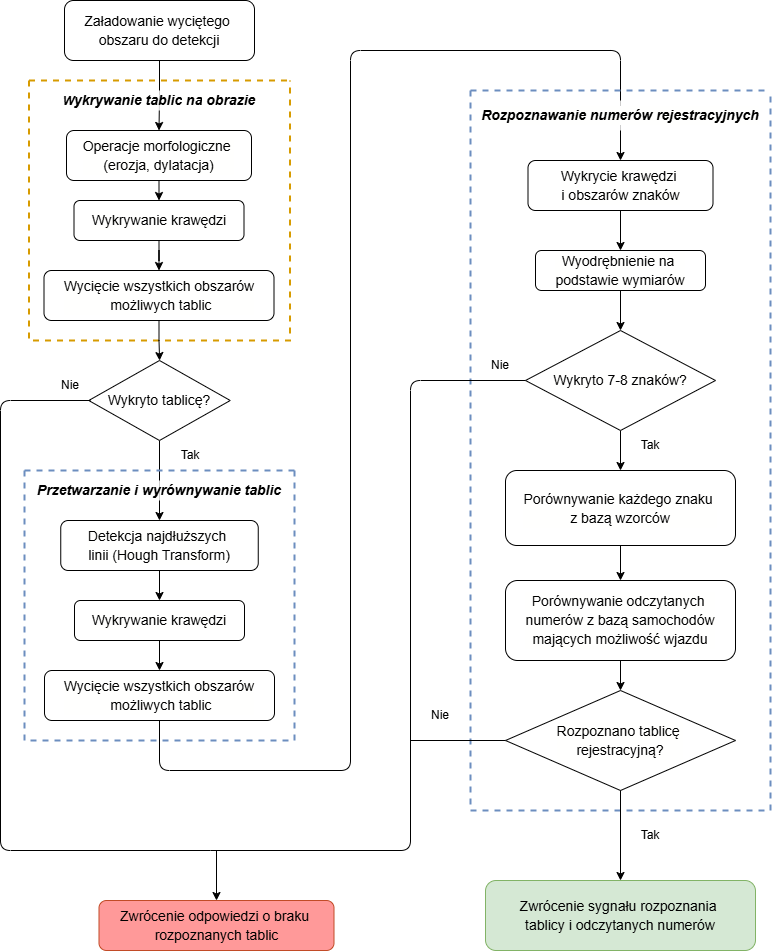

The diagram above was exported from draw.io. Its source (the exported page's mxGraphModel, read from the mxfile embedded in the PNG):
<mxGraphModel dx="1434" dy="746" grid="1" gridSize="10" guides="1" tooltips="1" connect="1" arrows="1" fold="1" page="1" pageScale="1" pageWidth="827" pageHeight="1169" math="0" shadow="0">
  <root>
    <mxCell id="0" />
    <mxCell id="1" parent="0" />
    <mxCell id="QDaPxZlP3a01N9u_6trd-38" style="edgeStyle=orthogonalEdgeStyle;rounded=1;orthogonalLoop=1;jettySize=auto;html=1;exitX=0.5;exitY=1;exitDx=0;exitDy=0;curved=0;entryX=0.5;entryY=0;entryDx=0;entryDy=0;" parent="1" source="QDaPxZlP3a01N9u_6trd-13" edge="1" target="QDaPxZlP3a01N9u_6trd-17">
      <mxGeometry relative="1" as="geometry">
        <mxPoint x="650" y="120" as="targetPoint" />
        <Array as="points">
          <mxPoint x="189" y="800" />
          <mxPoint x="380" y="800" />
          <mxPoint x="380" y="80" />
          <mxPoint x="650" y="80" />
        </Array>
      </mxGeometry>
    </mxCell>
    <mxCell id="p8KAJzN6ll-6jjgrPwIu-9" value="" style="edgeStyle=orthogonalEdgeStyle;rounded=0;orthogonalLoop=1;jettySize=auto;html=1;entryX=0.5;entryY=0;entryDx=0;entryDy=0;" edge="1" parent="1" source="6N8aLPfzyFvGnjkWoCfi-3" target="6N8aLPfzyFvGnjkWoCfi-6">
      <mxGeometry relative="1" as="geometry" />
    </mxCell>
    <mxCell id="6N8aLPfzyFvGnjkWoCfi-3" value="&lt;div style=&quot;font-size: 14px; line-height: 19px; white-space: pre;&quot;&gt;&lt;font face=&quot;Helvetica&quot;&gt;Załadowanie wyciętego &lt;/font&gt;&lt;/div&gt;&lt;div style=&quot;font-size: 14px; line-height: 19px; white-space: pre;&quot;&gt;&lt;font face=&quot;Helvetica&quot;&gt;obszaru do detekcji&lt;/font&gt;&lt;/div&gt;" style="rounded=1;whiteSpace=wrap;html=1;container=0;" parent="1" vertex="1">
      <mxGeometry x="94" y="30" width="190" height="60" as="geometry" />
    </mxCell>
    <mxCell id="QDaPxZlP3a01N9u_6trd-1" value="" style="swimlane;startSize=0;fillColor=#ffe6cc;fillStyle=auto;dashed=1;strokeColor=#d79b00;strokeWidth=2;" parent="1" vertex="1">
      <mxGeometry x="58.5" y="110" width="261" height="260" as="geometry">
        <mxRectangle x="10" y="90" width="50" height="40" as="alternateBounds" />
      </mxGeometry>
    </mxCell>
    <mxCell id="p8KAJzN6ll-6jjgrPwIu-6" value="" style="edgeStyle=orthogonalEdgeStyle;rounded=0;orthogonalLoop=1;jettySize=auto;html=1;" edge="1" parent="QDaPxZlP3a01N9u_6trd-1" source="QDaPxZlP3a01N9u_6trd-2" target="QDaPxZlP3a01N9u_6trd-3">
      <mxGeometry relative="1" as="geometry" />
    </mxCell>
    <mxCell id="QDaPxZlP3a01N9u_6trd-2" value="&lt;div style=&quot;background-color: rgb(255, 255, 254); font-size: 14px; line-height: 19px; white-space: pre;&quot;&gt;&lt;div style=&quot;line-height: 19px;&quot;&gt;&lt;font face=&quot;Helvetica&quot;&gt;Wykrywanie krawędzi&lt;/font&gt;&lt;/div&gt;&lt;/div&gt;" style="rounded=1;whiteSpace=wrap;html=1;" parent="QDaPxZlP3a01N9u_6trd-1" vertex="1">
      <mxGeometry x="45" y="120" width="170" height="40" as="geometry" />
    </mxCell>
    <mxCell id="6N8aLPfzyFvGnjkWoCfi-6" value="&lt;div style=&quot;background-color: rgb(255, 255, 254); font-size: 14px; line-height: 19px; white-space: pre;&quot;&gt;Operacje morfologiczne &lt;/div&gt;&lt;div style=&quot;background-color: rgb(255, 255, 254); font-size: 14px; line-height: 19px; white-space: pre;&quot;&gt;(erozja, dylatacja)&lt;/div&gt;" style="rounded=1;whiteSpace=wrap;html=1;" parent="QDaPxZlP3a01N9u_6trd-1" vertex="1">
      <mxGeometry x="37.5" y="50" width="185" height="50" as="geometry" />
    </mxCell>
    <mxCell id="QDaPxZlP3a01N9u_6trd-3" value="&lt;div style=&quot;background-color: rgb(255, 255, 254); font-size: 14px; line-height: 19px; white-space: pre;&quot;&gt;&lt;font face=&quot;Helvetica&quot;&gt;Wycięcie wszystkich obszarów&lt;/font&gt;&lt;/div&gt;&lt;div style=&quot;background-color: rgb(255, 255, 254); font-size: 14px; line-height: 19px; white-space: pre;&quot;&gt;&lt;font face=&quot;Helvetica&quot;&gt; możliwych tablic&lt;/font&gt;&lt;/div&gt;" style="rounded=1;whiteSpace=wrap;html=1;" parent="QDaPxZlP3a01N9u_6trd-1" vertex="1">
      <mxGeometry x="15" y="190" width="230" height="50" as="geometry" />
    </mxCell>
    <mxCell id="QDaPxZlP3a01N9u_6trd-26" value="" style="endArrow=classic;html=1;rounded=0;exitX=0.5;exitY=1;exitDx=0;exitDy=0;entryX=0.5;entryY=0;entryDx=0;entryDy=0;" parent="QDaPxZlP3a01N9u_6trd-1" source="6N8aLPfzyFvGnjkWoCfi-6" target="QDaPxZlP3a01N9u_6trd-2" edge="1">
      <mxGeometry width="50" height="50" relative="1" as="geometry">
        <mxPoint x="61" y="230" as="sourcePoint" />
        <mxPoint x="111" y="180" as="targetPoint" />
      </mxGeometry>
    </mxCell>
    <mxCell id="p8KAJzN6ll-6jjgrPwIu-4" value="W&lt;span style=&quot;font-size: 14px; white-space: pre;&quot;&gt;ykrywanie&lt;/span&gt;&lt;span style=&quot;background-color: rgb(255, 255, 254); font-size: 14px; white-space: pre;&quot;&gt; &lt;/span&gt;&lt;span style=&quot;font-size: 14px; white-space: pre;&quot;&gt;tablic&lt;/span&gt;&lt;span style=&quot;background-color: rgb(255, 255, 254); font-size: 14px; white-space: pre;&quot;&gt; &lt;/span&gt;&lt;span style=&quot;font-size: 14px; white-space: pre;&quot;&gt;na&lt;/span&gt;&lt;span style=&quot;background-color: rgb(255, 255, 254); font-size: 14px; white-space: pre;&quot;&gt; &lt;/span&gt;&lt;span style=&quot;font-size: 14px; white-space: pre;&quot;&gt;obrazie&lt;/span&gt;" style="text;html=1;align=center;verticalAlign=middle;whiteSpace=wrap;rounded=0;fillColor=default;gradientColor=none;opacity=80;fontStyle=3" vertex="1" parent="QDaPxZlP3a01N9u_6trd-1">
      <mxGeometry x="10" y="10" width="240" height="20" as="geometry" />
    </mxCell>
    <mxCell id="QDaPxZlP3a01N9u_6trd-4" value="&lt;div style=&quot;font-size: 14px; line-height: 19px; white-space: pre;&quot;&gt;&lt;font style=&quot;background-color: rgb(255, 153, 153);&quot; face=&quot;Helvetica&quot;&gt;Zwrócenie odpowiedzi o braku &lt;/font&gt;&lt;/div&gt;&lt;div style=&quot;font-size: 14px; line-height: 19px; white-space: pre;&quot;&gt;&lt;font style=&quot;background-color: rgb(255, 153, 153);&quot; face=&quot;Helvetica&quot;&gt;rozpoznanych tablic&lt;/font&gt;&lt;/div&gt;" style="rounded=1;whiteSpace=wrap;html=1;fillColor=#FF9999;strokeColor=#C24B27;" parent="1" vertex="1">
      <mxGeometry x="128.5" y="930" width="235" height="50" as="geometry" />
    </mxCell>
    <mxCell id="QDaPxZlP3a01N9u_6trd-5" style="edgeStyle=orthogonalEdgeStyle;rounded=0;orthogonalLoop=1;jettySize=auto;html=1;exitX=0.5;exitY=1;exitDx=0;exitDy=0;" parent="1" source="QDaPxZlP3a01N9u_6trd-1" target="QDaPxZlP3a01N9u_6trd-1" edge="1">
      <mxGeometry relative="1" as="geometry" />
    </mxCell>
    <mxCell id="QDaPxZlP3a01N9u_6trd-34" style="edgeStyle=orthogonalEdgeStyle;rounded=0;orthogonalLoop=1;jettySize=auto;html=1;exitX=0.5;exitY=1;exitDx=0;exitDy=0;entryX=0.5;entryY=0;entryDx=0;entryDy=0;" parent="1" source="6N8aLPfzyFvGnjkWoCfi-2" target="QDaPxZlP3a01N9u_6trd-12" edge="1">
      <mxGeometry relative="1" as="geometry" />
    </mxCell>
    <mxCell id="6N8aLPfzyFvGnjkWoCfi-2" value="&lt;font style=&quot;font-size: 14px;&quot;&gt;Wykryto tablicę?&lt;/font&gt;" style="rhombus;whiteSpace=wrap;html=1;" parent="1" vertex="1">
      <mxGeometry x="118.25" y="390" width="141.5" height="80" as="geometry" />
    </mxCell>
    <mxCell id="QDaPxZlP3a01N9u_6trd-10" value="" style="swimlane;startSize=0;fillStyle=solid;fillColor=#dae8fc;dashed=1;strokeColor=#6c8ebf;strokeWidth=2;" parent="1" vertex="1">
      <mxGeometry x="54" y="500" width="270" height="270" as="geometry">
        <mxRectangle x="10" y="90" width="50" height="40" as="alternateBounds" />
      </mxGeometry>
    </mxCell>
    <mxCell id="QDaPxZlP3a01N9u_6trd-37" value="" style="edgeStyle=orthogonalEdgeStyle;rounded=0;orthogonalLoop=1;jettySize=auto;html=1;" parent="QDaPxZlP3a01N9u_6trd-10" source="QDaPxZlP3a01N9u_6trd-11" target="QDaPxZlP3a01N9u_6trd-13" edge="1">
      <mxGeometry relative="1" as="geometry" />
    </mxCell>
    <mxCell id="QDaPxZlP3a01N9u_6trd-11" value="&lt;div style=&quot;background-color: rgb(255, 255, 254); font-size: 14px; line-height: 19px; white-space: pre;&quot;&gt;&lt;div style=&quot;line-height: 19px;&quot;&gt;&lt;font face=&quot;Helvetica&quot;&gt;Wykrywanie krawędzi&lt;/font&gt;&lt;/div&gt;&lt;/div&gt;" style="rounded=1;whiteSpace=wrap;html=1;" parent="QDaPxZlP3a01N9u_6trd-10" vertex="1">
      <mxGeometry x="50" y="130" width="170" height="40" as="geometry" />
    </mxCell>
    <mxCell id="QDaPxZlP3a01N9u_6trd-12" value="&lt;div style=&quot;background-color: rgb(255, 255, 254); font-size: 14px; line-height: 19px; white-space: pre;&quot;&gt;&lt;div style=&quot;line-height: 19px;&quot;&gt;&lt;font face=&quot;Helvetica&quot;&gt;Detekcja najdłuższych &lt;/font&gt;&lt;/div&gt;&lt;div style=&quot;line-height: 19px;&quot;&gt;&lt;font face=&quot;Helvetica&quot;&gt;linii (Hough Transform)&lt;/font&gt;&lt;/div&gt;&lt;/div&gt;" style="rounded=1;whiteSpace=wrap;html=1;" parent="QDaPxZlP3a01N9u_6trd-10" vertex="1">
      <mxGeometry x="36.25" y="50" width="197.5" height="50" as="geometry" />
    </mxCell>
    <mxCell id="QDaPxZlP3a01N9u_6trd-13" value="&lt;div style=&quot;background-color: rgb(255, 255, 254); font-size: 14px; line-height: 19px; white-space: pre;&quot;&gt;&lt;font face=&quot;Helvetica&quot;&gt;Wycięcie wszystkich obszarów&lt;/font&gt;&lt;/div&gt;&lt;div style=&quot;background-color: rgb(255, 255, 254); font-size: 14px; line-height: 19px; white-space: pre;&quot;&gt;&lt;font face=&quot;Helvetica&quot;&gt; możliwych tablic&lt;/font&gt;&lt;/div&gt;" style="rounded=1;whiteSpace=wrap;html=1;" parent="QDaPxZlP3a01N9u_6trd-10" vertex="1">
      <mxGeometry x="20" y="200" width="230" height="50" as="geometry" />
    </mxCell>
    <mxCell id="QDaPxZlP3a01N9u_6trd-59" value="" style="endArrow=classic;html=1;rounded=0;exitX=0.5;exitY=1;exitDx=0;exitDy=0;entryX=0.5;entryY=0;entryDx=0;entryDy=0;" parent="QDaPxZlP3a01N9u_6trd-10" source="QDaPxZlP3a01N9u_6trd-12" target="QDaPxZlP3a01N9u_6trd-11" edge="1">
      <mxGeometry width="50" height="50" relative="1" as="geometry">
        <mxPoint x="186" y="140" as="sourcePoint" />
        <mxPoint x="236" y="90" as="targetPoint" />
      </mxGeometry>
    </mxCell>
    <mxCell id="QDaPxZlP3a01N9u_6trd-14" value="&lt;i&gt;&lt;font style=&quot;font-size: 14px;&quot;&gt;Przetwarzanie i wyrównywanie tablic&lt;/font&gt;&lt;/i&gt;" style="text;html=1;align=center;verticalAlign=middle;whiteSpace=wrap;rounded=0;opacity=80;fontStyle=1;fillColor=default;" parent="QDaPxZlP3a01N9u_6trd-10" vertex="1">
      <mxGeometry x="5" y="10" width="260" height="20" as="geometry" />
    </mxCell>
    <mxCell id="QDaPxZlP3a01N9u_6trd-15" value="" style="swimlane;startSize=0;labelBackgroundColor=#C2C2C2;fillColor=#dae8fc;dashed=1;strokeColor=#6c8ebf;strokeWidth=2;swimlaneFillColor=none;" parent="1" vertex="1">
      <mxGeometry x="500" y="120" width="300" height="720" as="geometry">
        <mxRectangle x="10" y="90" width="50" height="40" as="alternateBounds" />
      </mxGeometry>
    </mxCell>
    <mxCell id="QDaPxZlP3a01N9u_6trd-47" value="" style="edgeStyle=orthogonalEdgeStyle;rounded=0;orthogonalLoop=1;jettySize=auto;html=1;" parent="QDaPxZlP3a01N9u_6trd-15" source="QDaPxZlP3a01N9u_6trd-16" target="QDaPxZlP3a01N9u_6trd-20" edge="1">
      <mxGeometry relative="1" as="geometry" />
    </mxCell>
    <mxCell id="QDaPxZlP3a01N9u_6trd-16" value="&lt;div style=&quot;background-color: rgb(255, 255, 254); font-size: 14px; line-height: 19px; white-space: pre;&quot;&gt;&lt;div style=&quot;line-height: 19px;&quot;&gt;&lt;div style=&quot;line-height: 19px;&quot;&gt;Wyodrębnienie na &lt;/div&gt;&lt;div style=&quot;line-height: 19px;&quot;&gt;podstawie wymiarów&lt;/div&gt;&lt;/div&gt;&lt;/div&gt;" style="rounded=1;whiteSpace=wrap;html=1;" parent="QDaPxZlP3a01N9u_6trd-15" vertex="1">
      <mxGeometry x="65" y="160" width="170" height="40" as="geometry" />
    </mxCell>
    <mxCell id="QDaPxZlP3a01N9u_6trd-17" value="&lt;div style=&quot;background-color: rgb(255, 255, 254); font-size: 14px; line-height: 19px; white-space: pre;&quot;&gt;&lt;div style=&quot;line-height: 19px;&quot;&gt;&lt;div style=&quot;line-height: 19px;&quot;&gt;&lt;font face=&quot;Helvetica&quot;&gt;Wykrycie krawędzi &lt;/font&gt;&lt;/div&gt;&lt;div style=&quot;line-height: 19px;&quot;&gt;&lt;font face=&quot;Helvetica&quot;&gt;i obszarów znaków&lt;/font&gt;&lt;/div&gt;&lt;/div&gt;&lt;/div&gt;" style="rounded=1;whiteSpace=wrap;html=1;" parent="QDaPxZlP3a01N9u_6trd-15" vertex="1">
      <mxGeometry x="57.5" y="70" width="185" height="50" as="geometry" />
    </mxCell>
    <mxCell id="QDaPxZlP3a01N9u_6trd-53" value="" style="edgeStyle=orthogonalEdgeStyle;rounded=0;orthogonalLoop=1;jettySize=auto;html=1;" parent="QDaPxZlP3a01N9u_6trd-15" source="QDaPxZlP3a01N9u_6trd-18" target="QDaPxZlP3a01N9u_6trd-22" edge="1">
      <mxGeometry relative="1" as="geometry" />
    </mxCell>
    <mxCell id="QDaPxZlP3a01N9u_6trd-18" value="&lt;div style=&quot;background-color: rgb(255, 255, 254); font-size: 14px; line-height: 19px; white-space: pre;&quot;&gt;&lt;div style=&quot;line-height: 19px;&quot;&gt;Porównywanie odczytanych &lt;/div&gt;&lt;div style=&quot;line-height: 19px;&quot;&gt;numerów z bazą samochodów&lt;/div&gt;&lt;div style=&quot;line-height: 19px;&quot;&gt;mających możliwość wjazdu&lt;/div&gt;&lt;/div&gt;" style="rounded=1;whiteSpace=wrap;html=1;" parent="QDaPxZlP3a01N9u_6trd-15" vertex="1">
      <mxGeometry x="35" y="490" width="230" height="80" as="geometry" />
    </mxCell>
    <mxCell id="QDaPxZlP3a01N9u_6trd-65" value="" style="edgeStyle=orthogonalEdgeStyle;rounded=0;orthogonalLoop=1;jettySize=auto;html=1;" parent="QDaPxZlP3a01N9u_6trd-15" source="QDaPxZlP3a01N9u_6trd-20" target="QDaPxZlP3a01N9u_6trd-21" edge="1">
      <mxGeometry relative="1" as="geometry" />
    </mxCell>
    <mxCell id="QDaPxZlP3a01N9u_6trd-20" value="&lt;div style=&quot;background-color: rgb(255, 255, 254); font-size: 14px; line-height: 19px; white-space: pre;&quot;&gt;Wykryto 7-8 znaków?&lt;/div&gt;" style="rhombus;whiteSpace=wrap;html=1;" parent="QDaPxZlP3a01N9u_6trd-15" vertex="1">
      <mxGeometry x="55" y="240" width="190" height="100" as="geometry" />
    </mxCell>
    <mxCell id="QDaPxZlP3a01N9u_6trd-52" value="" style="edgeStyle=orthogonalEdgeStyle;rounded=0;orthogonalLoop=1;jettySize=auto;html=1;" parent="QDaPxZlP3a01N9u_6trd-15" source="QDaPxZlP3a01N9u_6trd-21" target="QDaPxZlP3a01N9u_6trd-18" edge="1">
      <mxGeometry relative="1" as="geometry" />
    </mxCell>
    <mxCell id="QDaPxZlP3a01N9u_6trd-21" value="&lt;font face=&quot;Helvetica&quot;&gt;&lt;br&gt;&lt;/font&gt;&lt;div style=&quot;background-color: rgb(255, 255, 254); font-weight: normal; font-size: 14px; line-height: 19px; white-space: pre;&quot;&gt;&lt;div&gt;&lt;font face=&quot;Helvetica&quot;&gt;Porównywanie każdego znaku &lt;/font&gt;&lt;/div&gt;&lt;div&gt;&lt;font face=&quot;Helvetica&quot;&gt;z bazą wzorców&lt;/font&gt;&lt;/div&gt;&lt;/div&gt;&lt;div&gt;&lt;br&gt;&lt;/div&gt;" style="rounded=1;whiteSpace=wrap;html=1;" parent="QDaPxZlP3a01N9u_6trd-15" vertex="1">
      <mxGeometry x="35" y="380" width="230" height="75" as="geometry" />
    </mxCell>
    <mxCell id="QDaPxZlP3a01N9u_6trd-22" value="&lt;div style=&quot;background-color: rgb(255, 255, 254); font-size: 14px; line-height: 19px; white-space: pre;&quot;&gt;&lt;font face=&quot;Helvetica&quot;&gt;Rozpoznano tablicę &lt;/font&gt;&lt;/div&gt;&lt;div style=&quot;background-color: rgb(255, 255, 254); font-size: 14px; line-height: 19px; white-space: pre;&quot;&gt;&lt;font face=&quot;Helvetica&quot;&gt;rejestracyjną?&lt;/font&gt;&lt;/div&gt;" style="rhombus;whiteSpace=wrap;html=1;" parent="QDaPxZlP3a01N9u_6trd-15" vertex="1">
      <mxGeometry x="35" y="600" width="230" height="100" as="geometry" />
    </mxCell>
    <mxCell id="QDaPxZlP3a01N9u_6trd-51" value="" style="endArrow=classic;html=1;rounded=0;exitX=0.5;exitY=1;exitDx=0;exitDy=0;entryX=0.5;entryY=0;entryDx=0;entryDy=0;" parent="QDaPxZlP3a01N9u_6trd-15" source="QDaPxZlP3a01N9u_6trd-17" target="QDaPxZlP3a01N9u_6trd-16" edge="1">
      <mxGeometry width="50" height="50" relative="1" as="geometry">
        <mxPoint x="50" y="290" as="sourcePoint" />
        <mxPoint x="100" y="240" as="targetPoint" />
      </mxGeometry>
    </mxCell>
    <mxCell id="QDaPxZlP3a01N9u_6trd-63" value="Tak" style="text;html=1;align=center;verticalAlign=middle;whiteSpace=wrap;rounded=0;" parent="QDaPxZlP3a01N9u_6trd-15" vertex="1">
      <mxGeometry x="150" y="340" width="60" height="30" as="geometry" />
    </mxCell>
    <mxCell id="ap_2AAz4ctbYVYmMPCdb-5" value="" style="endArrow=none;html=1;rounded=1;curved=0;entryX=0;entryY=0.5;entryDx=0;entryDy=0;" parent="QDaPxZlP3a01N9u_6trd-15" edge="1" target="QDaPxZlP3a01N9u_6trd-20">
      <mxGeometry width="50" height="50" relative="1" as="geometry">
        <mxPoint x="-260" y="760" as="sourcePoint" />
        <mxPoint x="57.5" y="270" as="targetPoint" />
        <Array as="points">
          <mxPoint x="-60" y="760" />
          <mxPoint x="-60" y="290" />
        </Array>
      </mxGeometry>
    </mxCell>
    <mxCell id="QDaPxZlP3a01N9u_6trd-66" value="Nie" style="text;html=1;align=center;verticalAlign=middle;whiteSpace=wrap;rounded=0;" parent="QDaPxZlP3a01N9u_6trd-15" vertex="1">
      <mxGeometry y="260" width="60" height="30" as="geometry" />
    </mxCell>
    <mxCell id="QDaPxZlP3a01N9u_6trd-19" value="&lt;div style=&quot;background-color: rgb(255, 255, 254); font-size: 14px; line-height: 19px; white-space: pre;&quot;&gt;&lt;font face=&quot;Helvetica&quot;&gt;Rozpoznawanie numerów rejestracyjnych&lt;/font&gt;&lt;/div&gt;" style="text;html=1;align=center;verticalAlign=middle;whiteSpace=wrap;rounded=0;fillStyle=solid;fillColor=default;opacity=80;fontStyle=3" parent="QDaPxZlP3a01N9u_6trd-15" vertex="1">
      <mxGeometry x="20" y="10" width="260" height="30" as="geometry" />
    </mxCell>
    <mxCell id="QDaPxZlP3a01N9u_6trd-23" value="&lt;div style=&quot;font-size: 14px; line-height: 19px; white-space: pre;&quot;&gt;&lt;font style=&quot;background-color: rgb(213, 232, 212);&quot; face=&quot;Helvetica&quot;&gt;Zwrócenie sygnału rozpoznania &lt;/font&gt;&lt;/div&gt;&lt;div style=&quot;font-size: 14px; line-height: 19px; white-space: pre;&quot;&gt;&lt;font style=&quot;background-color: rgb(213, 232, 212);&quot; face=&quot;Helvetica&quot;&gt;tablicy i odczytanych numerów&lt;/font&gt;&lt;/div&gt;" style="rounded=1;whiteSpace=wrap;html=1;fillColor=#d5e8d4;strokeColor=#82b366;" parent="1" vertex="1">
      <mxGeometry x="515" y="910" width="270" height="70" as="geometry" />
    </mxCell>
    <mxCell id="QDaPxZlP3a01N9u_6trd-33" value="" style="edgeStyle=orthogonalEdgeStyle;rounded=0;orthogonalLoop=1;jettySize=auto;html=1;" parent="1" source="QDaPxZlP3a01N9u_6trd-3" target="6N8aLPfzyFvGnjkWoCfi-2" edge="1">
      <mxGeometry relative="1" as="geometry" />
    </mxCell>
    <mxCell id="QDaPxZlP3a01N9u_6trd-43" value="" style="edgeStyle=orthogonalEdgeStyle;rounded=0;orthogonalLoop=1;jettySize=auto;html=1;" parent="1" source="QDaPxZlP3a01N9u_6trd-22" target="QDaPxZlP3a01N9u_6trd-23" edge="1">
      <mxGeometry relative="1" as="geometry" />
    </mxCell>
    <mxCell id="QDaPxZlP3a01N9u_6trd-45" value="" style="endArrow=none;html=1;rounded=0;entryX=0;entryY=0.5;entryDx=0;entryDy=0;" parent="1" target="QDaPxZlP3a01N9u_6trd-22" edge="1">
      <mxGeometry width="50" height="50" relative="1" as="geometry">
        <mxPoint x="440" y="770" as="sourcePoint" />
        <mxPoint x="380" y="650" as="targetPoint" />
      </mxGeometry>
    </mxCell>
    <mxCell id="QDaPxZlP3a01N9u_6trd-60" value="Nie" style="text;html=1;align=center;verticalAlign=middle;whiteSpace=wrap;rounded=0;" parent="1" vertex="1">
      <mxGeometry x="70" y="400" width="60" height="30" as="geometry" />
    </mxCell>
    <mxCell id="QDaPxZlP3a01N9u_6trd-61" value="Tak" style="text;html=1;align=center;verticalAlign=middle;whiteSpace=wrap;rounded=0;" parent="1" vertex="1">
      <mxGeometry x="189.5" y="470" width="60" height="30" as="geometry" />
    </mxCell>
    <mxCell id="QDaPxZlP3a01N9u_6trd-62" value="Tak" style="text;html=1;align=center;verticalAlign=middle;whiteSpace=wrap;rounded=0;" parent="1" vertex="1">
      <mxGeometry x="650" y="850" width="60" height="30" as="geometry" />
    </mxCell>
    <mxCell id="QDaPxZlP3a01N9u_6trd-67" value="Nie" style="text;html=1;align=center;verticalAlign=middle;whiteSpace=wrap;rounded=0;" parent="1" vertex="1">
      <mxGeometry x="440" y="730" width="60" height="30" as="geometry" />
    </mxCell>
    <mxCell id="p8KAJzN6ll-6jjgrPwIu-10" value="" style="endArrow=none;html=1;rounded=1;strokeColor=default;curved=0;" edge="1" parent="1">
      <mxGeometry width="50" height="50" relative="1" as="geometry">
        <mxPoint x="240" y="880" as="sourcePoint" />
        <mxPoint x="120" y="430" as="targetPoint" />
        <Array as="points">
          <mxPoint x="30" y="880" />
          <mxPoint x="30" y="430" />
        </Array>
      </mxGeometry>
    </mxCell>
    <mxCell id="p8KAJzN6ll-6jjgrPwIu-11" value="" style="endArrow=classic;html=1;rounded=0;entryX=0.5;entryY=0;entryDx=0;entryDy=0;" edge="1" parent="1" target="QDaPxZlP3a01N9u_6trd-4">
      <mxGeometry width="50" height="50" relative="1" as="geometry">
        <mxPoint x="246" y="880" as="sourcePoint" />
        <mxPoint x="281" y="830" as="targetPoint" />
      </mxGeometry>
    </mxCell>
  </root>
</mxGraphModel>